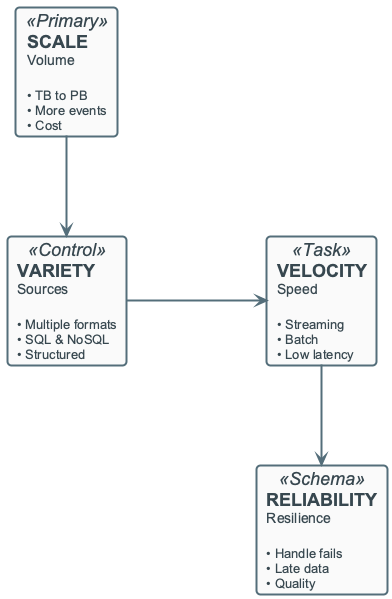

The diagram above was rendered by PlantUML. Its source (embedded in the PNG):
@startuml
!include ../_template_styles.puml
' Why Data Engineering Exists — four problems (4 V's)
top to bottom direction

card "**SCALE**\n<size:14>Volume</size>\n\n<size:13>• TB to PB</size>\n<size:13>• More events</size>\n<size:13>• Cost</size>" as S <<Primary>>

card "**VARIETY**\n<size:14>Sources</size>\n\n<size:13>• Multiple formats</size>\n<size:13>• SQL & NoSQL</size>\n<size:13>• Structured</size>" as V <<Control>>

card "**VELOCITY**\n<size:14>Speed</size>\n\n<size:13>• Streaming</size>\n<size:13>• Batch</size>\n<size:13>• Low latency</size>" as Ve <<Task>>

card "**RELIABILITY**\n<size:14>Resilience</size>\n\n<size:13>• Handle fails</size>\n<size:13>• Late data</size>\n<size:13>• Quality</size>" as R <<Schema>>

S -down-> V
V -right-> Ve
Ve -down-> R

@enduml